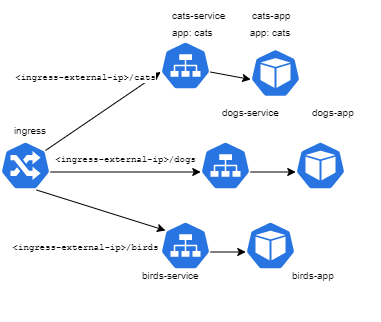

The diagram above was exported from draw.io. Its source (the exported page's mxGraphModel, read from the mxfile embedded in the PNG):
<mxGraphModel dx="786" dy="1441" grid="1" gridSize="10" guides="1" tooltips="1" connect="1" arrows="1" fold="1" page="1" pageScale="1" pageWidth="850" pageHeight="1100" math="0" shadow="0">
  <root>
    <mxCell id="0" />
    <mxCell id="1" parent="0" />
    <mxCell id="2" value="" style="sketch=0;html=1;dashed=0;whitespace=wrap;fillColor=#2875E2;strokeColor=#ffffff;points=[[0.005,0.63,0],[0.1,0.2,0],[0.9,0.2,0],[0.5,0,0],[0.995,0.63,0],[0.72,0.99,0],[0.5,1,0],[0.28,0.99,0]];verticalLabelPosition=bottom;align=center;verticalAlign=top;shape=mxgraph.kubernetes.icon;prIcon=ing" vertex="1" parent="1">
      <mxGeometry x="70" y="130" width="50" height="50" as="geometry" />
    </mxCell>
    <mxCell id="3" value="" style="sketch=0;html=1;dashed=0;whitespace=wrap;fillColor=#2875E2;strokeColor=#ffffff;points=[[0.005,0.63,0],[0.1,0.2,0],[0.9,0.2,0],[0.5,0,0],[0.995,0.63,0],[0.72,0.99,0],[0.5,1,0],[0.28,0.99,0]];verticalLabelPosition=bottom;align=center;verticalAlign=top;shape=mxgraph.kubernetes.icon;prIcon=svc" vertex="1" parent="1">
      <mxGeometry x="230" y="30" width="50" height="50" as="geometry" />
    </mxCell>
    <mxCell id="4" value="" style="sketch=0;html=1;dashed=0;whitespace=wrap;fillColor=#2875E2;strokeColor=#ffffff;points=[[0.005,0.63,0],[0.1,0.2,0],[0.9,0.2,0],[0.5,0,0],[0.995,0.63,0],[0.72,0.99,0],[0.5,1,0],[0.28,0.99,0]];verticalLabelPosition=bottom;align=center;verticalAlign=top;shape=mxgraph.kubernetes.icon;prIcon=svc" vertex="1" parent="1">
      <mxGeometry x="270" y="130" width="50" height="50" as="geometry" />
    </mxCell>
    <mxCell id="5" value="" style="sketch=0;html=1;dashed=0;whitespace=wrap;fillColor=#2875E2;strokeColor=#ffffff;points=[[0.005,0.63,0],[0.1,0.2,0],[0.9,0.2,0],[0.5,0,0],[0.995,0.63,0],[0.72,0.99,0],[0.5,1,0],[0.28,0.99,0]];verticalLabelPosition=bottom;align=center;verticalAlign=top;shape=mxgraph.kubernetes.icon;prIcon=svc" vertex="1" parent="1">
      <mxGeometry x="230" y="210" width="50" height="50" as="geometry" />
    </mxCell>
    <mxCell id="6" value="" style="sketch=0;html=1;dashed=0;whitespace=wrap;fillColor=#2875E2;strokeColor=#ffffff;points=[[0.005,0.63,0],[0.1,0.2,0],[0.9,0.2,0],[0.5,0,0],[0.995,0.63,0],[0.72,0.99,0],[0.5,1,0],[0.28,0.99,0]];verticalLabelPosition=bottom;align=center;verticalAlign=top;shape=mxgraph.kubernetes.icon;prIcon=pod" vertex="1" parent="1">
      <mxGeometry x="320" y="37.5" width="50" height="50" as="geometry" />
    </mxCell>
    <mxCell id="7" value="" style="sketch=0;html=1;dashed=0;whitespace=wrap;fillColor=#2875E2;strokeColor=#ffffff;points=[[0.005,0.63,0],[0.1,0.2,0],[0.9,0.2,0],[0.5,0,0],[0.995,0.63,0],[0.72,0.99,0],[0.5,1,0],[0.28,0.99,0]];verticalLabelPosition=bottom;align=center;verticalAlign=top;shape=mxgraph.kubernetes.icon;prIcon=pod" vertex="1" parent="1">
      <mxGeometry x="365" y="130" width="50" height="50" as="geometry" />
    </mxCell>
    <mxCell id="8" value="" style="sketch=0;html=1;dashed=0;whitespace=wrap;fillColor=#2875E2;strokeColor=#ffffff;points=[[0.005,0.63,0],[0.1,0.2,0],[0.9,0.2,0],[0.5,0,0],[0.995,0.63,0],[0.72,0.99,0],[0.5,1,0],[0.28,0.99,0]];verticalLabelPosition=bottom;align=center;verticalAlign=top;shape=mxgraph.kubernetes.icon;prIcon=pod" vertex="1" parent="1">
      <mxGeometry x="315" y="210" width="50" height="50" as="geometry" />
    </mxCell>
    <mxCell id="9" value="" style="endArrow=classic;html=1;rounded=0;exitX=0.995;exitY=0.63;exitDx=0;exitDy=0;exitPerimeter=0;entryX=0.005;entryY=0.63;entryDx=0;entryDy=0;entryPerimeter=0;fillColor=#f5f5f5;strokeColor=#000000;fontSize=12;verticalAlign=middle;labelPosition=right;verticalLabelPosition=middle;align=left;gradientColor=#b3b3b3;" edge="1" parent="1" target="4" source="2">
      <mxGeometry relative="1" as="geometry">
        <mxPoint x="119.59999999999995" y="143.93999999999994" as="sourcePoint" />
        <mxPoint x="240.00000000000006" y="143.93999999999994" as="targetPoint" />
        <Array as="points" />
      </mxGeometry>
    </mxCell>
    <mxCell id="10" value="&lt;code style=&quot;font-size: 9px;&quot;&gt;&amp;lt;ingress-external-ip&amp;gt;/dogs&lt;/code&gt;" style="edgeLabel;resizable=0;html=1;align=center;verticalAlign=middle;" connectable="0" vertex="1" parent="9">
      <mxGeometry relative="1" as="geometry">
        <mxPoint y="-14" as="offset" />
      </mxGeometry>
    </mxCell>
    <mxCell id="11" value="" style="endArrow=classic;html=1;rounded=0;entryX=0.005;entryY=0.63;entryDx=0;entryDy=0;entryPerimeter=0;fillColor=#f5f5f5;strokeColor=#000000;fontSize=12;verticalAlign=middle;labelPosition=right;verticalLabelPosition=middle;align=left;gradientColor=#b3b3b3;exitX=0.9;exitY=0.2;exitDx=0;exitDy=0;exitPerimeter=0;" edge="1" parent="1" source="2" target="3">
      <mxGeometry relative="1" as="geometry">
        <mxPoint x="100" y="120" as="sourcePoint" />
        <mxPoint x="394.00000000000006" y="63.93999999999994" as="targetPoint" />
        <Array as="points" />
      </mxGeometry>
    </mxCell>
    <mxCell id="12" value="&lt;code style=&quot;font-size: 9px;&quot;&gt;&amp;lt;ingress-external-ip&amp;gt;/cats&lt;/code&gt;" style="edgeLabel;resizable=0;html=1;align=center;verticalAlign=middle;" connectable="0" vertex="1" parent="11">
      <mxGeometry relative="1" as="geometry">
        <mxPoint x="-18" y="-35" as="offset" />
      </mxGeometry>
    </mxCell>
    <mxCell id="13" value="" style="endArrow=classic;html=1;rounded=0;fillColor=#f5f5f5;strokeColor=#000000;fontSize=12;verticalAlign=middle;labelPosition=right;verticalLabelPosition=middle;align=left;gradientColor=#b3b3b3;entryX=0.1;entryY=0.2;entryDx=0;entryDy=0;entryPerimeter=0;exitX=0.72;exitY=0.99;exitDx=0;exitDy=0;exitPerimeter=0;" edge="1" parent="1" source="2" target="5">
      <mxGeometry relative="1" as="geometry">
        <mxPoint x="120" y="200" as="sourcePoint" />
        <mxPoint x="360" y="230" as="targetPoint" />
        <Array as="points" />
      </mxGeometry>
    </mxCell>
    <mxCell id="14" value="&lt;code style=&quot;font-size: 9px;&quot;&gt;&amp;lt;ingress-external-ip&amp;gt;/birds&lt;/code&gt;" style="edgeLabel;resizable=0;html=1;align=center;verticalAlign=middle;" connectable="0" vertex="1" parent="13">
      <mxGeometry relative="1" as="geometry">
        <mxPoint x="-16" y="36" as="offset" />
      </mxGeometry>
    </mxCell>
    <mxCell id="15" value="&lt;font style=&quot;font-size: 10px;&quot;&gt;ingress&lt;/font&gt;" style="text;html=1;strokeColor=none;fillColor=none;align=center;verticalAlign=middle;whiteSpace=wrap;rounded=0;" vertex="1" parent="1">
      <mxGeometry x="70" y="105" width="60" height="30" as="geometry" />
    </mxCell>
    <mxCell id="16" value="&lt;font style=&quot;font-size: 10px;&quot;&gt;cats-service&lt;/font&gt;" style="text;html=1;strokeColor=none;fillColor=none;align=left;verticalAlign=middle;whiteSpace=wrap;rounded=0;" vertex="1" parent="1">
      <mxGeometry x="240" y="-10" width="60" height="30" as="geometry" />
    </mxCell>
    <mxCell id="17" value="&lt;font style=&quot;font-size: 10px;&quot;&gt;dogs-service&lt;/font&gt;" style="text;html=1;strokeColor=none;fillColor=none;align=left;verticalAlign=middle;whiteSpace=wrap;rounded=0;" vertex="1" parent="1">
      <mxGeometry x="290" y="87.5" width="60" height="30" as="geometry" />
    </mxCell>
    <mxCell id="18" value="&lt;font style=&quot;font-size: 10px;&quot;&gt;birds-service&lt;/font&gt;" style="text;html=1;strokeColor=none;fillColor=none;align=left;verticalAlign=middle;whiteSpace=wrap;rounded=0;" vertex="1" parent="1">
      <mxGeometry x="210" y="250" width="60" height="30" as="geometry" />
    </mxCell>
    <mxCell id="19" value="&lt;font style=&quot;font-size: 10px;&quot;&gt;app: cats&lt;/font&gt;" style="text;html=1;strokeColor=none;fillColor=none;align=left;verticalAlign=middle;whiteSpace=wrap;rounded=0;" vertex="1" parent="1">
      <mxGeometry x="240" y="7.5" width="60" height="30" as="geometry" />
    </mxCell>
    <mxCell id="20" value="&lt;span style=&quot;font-family: Helvetica; font-style: normal; font-variant-ligatures: normal; font-variant-caps: normal; font-weight: 400; letter-spacing: normal; orphans: 2; text-align: center; text-indent: 0px; text-transform: none; widows: 2; word-spacing: 0px; -webkit-text-stroke-width: 0px; text-decoration-thickness: initial; text-decoration-style: initial; text-decoration-color: initial; float: none; display: inline !important;&quot;&gt;&lt;font style=&quot;font-size: 10px;&quot; color=&quot;#ffffff&quot;&gt;app: dogs&lt;/font&gt;&lt;/span&gt;" style="text;whiteSpace=wrap;html=1;" vertex="1" parent="1">
      <mxGeometry x="290" y="105" width="70" height="40" as="geometry" />
    </mxCell>
    <mxCell id="21" value="&lt;span style=&quot;font-family: Helvetica; font-style: normal; font-variant-ligatures: normal; font-variant-caps: normal; font-weight: 400; letter-spacing: normal; orphans: 2; text-align: center; text-indent: 0px; text-transform: none; widows: 2; word-spacing: 0px; -webkit-text-stroke-width: 0px; text-decoration-thickness: initial; text-decoration-style: initial; text-decoration-color: initial; float: none; display: inline !important;&quot;&gt;&lt;font style=&quot;font-size: 10px;&quot; color=&quot;#ffffff&quot;&gt;app: birds&lt;/font&gt;&lt;/span&gt;" style="text;whiteSpace=wrap;html=1;" vertex="1" parent="1">
      <mxGeometry x="210" y="270" width="70" height="40" as="geometry" />
    </mxCell>
    <mxCell id="22" value="&lt;font style=&quot;font-size: 10px;&quot;&gt;app: cats&lt;/font&gt;" style="text;html=1;strokeColor=none;fillColor=none;align=center;verticalAlign=middle;whiteSpace=wrap;rounded=0;" vertex="1" parent="1">
      <mxGeometry x="310" y="7.5" width="60" height="30" as="geometry" />
    </mxCell>
    <mxCell id="23" value="&lt;span style=&quot;font-family: Helvetica; font-style: normal; font-variant-ligatures: normal; font-variant-caps: normal; font-weight: 400; letter-spacing: normal; orphans: 2; text-align: center; text-indent: 0px; text-transform: none; widows: 2; word-spacing: 0px; -webkit-text-stroke-width: 0px; text-decoration-thickness: initial; text-decoration-style: initial; text-decoration-color: initial; float: none; display: inline !important;&quot;&gt;&lt;font style=&quot;font-size: 10px;&quot; color=&quot;#ffffff&quot;&gt;app: dogs&lt;/font&gt;&lt;/span&gt;" style="text;whiteSpace=wrap;html=1;" vertex="1" parent="1">
      <mxGeometry x="380" y="105" width="70" height="40" as="geometry" />
    </mxCell>
    <mxCell id="24" value="&lt;span style=&quot;font-family: Helvetica; font-style: normal; font-variant-ligatures: normal; font-variant-caps: normal; font-weight: 400; letter-spacing: normal; orphans: 2; text-align: center; text-indent: 0px; text-transform: none; widows: 2; word-spacing: 0px; -webkit-text-stroke-width: 0px; text-decoration-thickness: initial; text-decoration-style: initial; text-decoration-color: initial; float: none; display: inline !important;&quot;&gt;&lt;font style=&quot;font-size: 10px;&quot; color=&quot;#ffffff&quot;&gt;app: birds&lt;/font&gt;&lt;/span&gt;" style="text;whiteSpace=wrap;html=1;" vertex="1" parent="1">
      <mxGeometry x="360" y="270" width="70" height="40" as="geometry" />
    </mxCell>
    <mxCell id="25" value="" style="endArrow=classic;html=1;rounded=0;exitX=0.995;exitY=0.63;exitDx=0;exitDy=0;exitPerimeter=0;entryX=0.005;entryY=0.63;entryDx=0;entryDy=0;entryPerimeter=0;" edge="1" parent="1" source="5" target="8">
      <mxGeometry width="50" height="50" relative="1" as="geometry">
        <mxPoint x="280" y="320" as="sourcePoint" />
        <mxPoint x="330" y="270" as="targetPoint" />
      </mxGeometry>
    </mxCell>
    <mxCell id="26" value="" style="endArrow=classic;html=1;rounded=0;exitX=0.995;exitY=0.63;exitDx=0;exitDy=0;exitPerimeter=0;entryX=0.005;entryY=0.63;entryDx=0;entryDy=0;entryPerimeter=0;" edge="1" parent="1" source="4" target="7">
      <mxGeometry width="50" height="50" relative="1" as="geometry">
        <mxPoint x="280" y="320" as="sourcePoint" />
        <mxPoint x="330" y="270" as="targetPoint" />
      </mxGeometry>
    </mxCell>
    <mxCell id="27" value="" style="endArrow=classic;html=1;rounded=0;exitX=0.995;exitY=0.63;exitDx=0;exitDy=0;exitPerimeter=0;entryX=0.005;entryY=0.63;entryDx=0;entryDy=0;entryPerimeter=0;" edge="1" parent="1" source="3" target="6">
      <mxGeometry width="50" height="50" relative="1" as="geometry">
        <mxPoint x="280" y="320" as="sourcePoint" />
        <mxPoint x="330" y="270" as="targetPoint" />
      </mxGeometry>
    </mxCell>
    <mxCell id="28" value="&lt;font style=&quot;font-size: 10px;&quot;&gt;birds-app&lt;/font&gt;" style="text;html=1;strokeColor=none;fillColor=none;align=left;verticalAlign=middle;whiteSpace=wrap;rounded=0;" vertex="1" parent="1">
      <mxGeometry x="360" y="250" width="60" height="30" as="geometry" />
    </mxCell>
    <mxCell id="29" value="&lt;font style=&quot;font-size: 10px;&quot;&gt;dogs-app&lt;/font&gt;" style="text;html=1;strokeColor=none;fillColor=none;align=left;verticalAlign=middle;whiteSpace=wrap;rounded=0;" vertex="1" parent="1">
      <mxGeometry x="380" y="87.5" width="60" height="30" as="geometry" />
    </mxCell>
    <mxCell id="30" value="&lt;font style=&quot;font-size: 10px;&quot;&gt;cats-app&lt;/font&gt;" style="text;html=1;strokeColor=none;fillColor=none;align=left;verticalAlign=middle;whiteSpace=wrap;rounded=0;" vertex="1" parent="1">
      <mxGeometry x="320" y="-10" width="60" height="30" as="geometry" />
    </mxCell>
  </root>
</mxGraphModel>